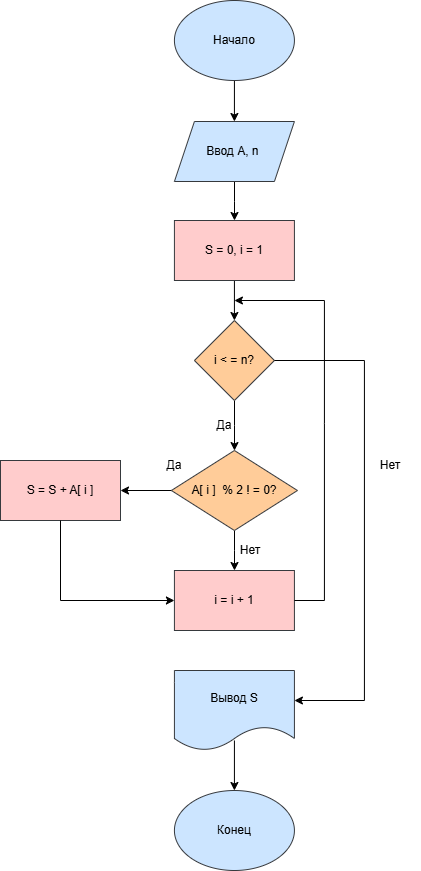

The diagram above was exported from draw.io. Its source (the exported page's mxGraphModel, read from the mxfile embedded in the PNG):
<mxGraphModel dx="1548" dy="918" grid="1" gridSize="10" guides="1" tooltips="1" connect="1" arrows="1" fold="1" page="1" pageScale="1" pageWidth="827" pageHeight="1169" math="0" shadow="0">
  <root>
    <mxCell id="0" />
    <mxCell id="1" parent="0" />
    <mxCell id="TKjIqRgDTSf11VTeetT2-1" edge="1" parent="1" source="TKjIqRgDTSf11VTeetT2-2" style="edgeStyle=orthogonalEdgeStyle;rounded=0;orthogonalLoop=1;jettySize=auto;html=1;" target="TKjIqRgDTSf11VTeetT2-4" value="">
      <mxGeometry relative="1" as="geometry" />
    </mxCell>
    <mxCell id="TKjIqRgDTSf11VTeetT2-2" parent="1" style="ellipse;whiteSpace=wrap;html=1;fillColor=#cce5ff;strokeColor=#36393d;" value="Начало" vertex="1">
      <mxGeometry height="80" width="120" x="543.9200000000001" y="20" as="geometry" />
    </mxCell>
    <mxCell id="TKjIqRgDTSf11VTeetT2-3" edge="1" parent="1" source="TKjIqRgDTSf11VTeetT2-4" style="edgeStyle=orthogonalEdgeStyle;rounded=0;orthogonalLoop=1;jettySize=auto;html=1;" target="TKjIqRgDTSf11VTeetT2-6" value="">
      <mxGeometry relative="1" as="geometry" />
    </mxCell>
    <mxCell id="TKjIqRgDTSf11VTeetT2-4" parent="1" style="shape=parallelogram;perimeter=parallelogramPerimeter;whiteSpace=wrap;html=1;fixedSize=1;fillColor=#cce5ff;strokeColor=#36393d;" value="Ввод А, n&amp;nbsp;" vertex="1">
      <mxGeometry height="60" width="120" x="543.9200000000001" y="141" as="geometry" />
    </mxCell>
    <mxCell id="TKjIqRgDTSf11VTeetT2-5" edge="1" parent="1" source="TKjIqRgDTSf11VTeetT2-6" style="edgeStyle=orthogonalEdgeStyle;rounded=0;orthogonalLoop=1;jettySize=auto;html=1;" target="TKjIqRgDTSf11VTeetT2-8" value="">
      <mxGeometry relative="1" as="geometry" />
    </mxCell>
    <mxCell id="TKjIqRgDTSf11VTeetT2-6" parent="1" style="rounded=0;whiteSpace=wrap;html=1;fillColor=#ffcccc;strokeColor=#36393d;" value="S = 0, i = 1" vertex="1">
      <mxGeometry height="60" width="120" x="543.9200000000001" y="240" as="geometry" />
    </mxCell>
    <mxCell id="TKjIqRgDTSf11VTeetT2-7" edge="1" parent="1" source="TKjIqRgDTSf11VTeetT2-8" style="edgeStyle=orthogonalEdgeStyle;rounded=0;orthogonalLoop=1;jettySize=auto;html=1;" target="TKjIqRgDTSf11VTeetT2-11" value="">
      <mxGeometry relative="1" as="geometry" />
    </mxCell>
    <mxCell id="TKjIqRgDTSf11VTeetT2-8" parent="1" style="rhombus;whiteSpace=wrap;html=1;fillColor=#ffcc99;strokeColor=#36393d;" value="i &amp;lt; = n?" vertex="1">
      <mxGeometry height="80" width="80" x="563.9200000000001" y="340" as="geometry" />
    </mxCell>
    <mxCell id="TKjIqRgDTSf11VTeetT2-9" edge="1" parent="1" source="TKjIqRgDTSf11VTeetT2-11" style="edgeStyle=orthogonalEdgeStyle;rounded=0;orthogonalLoop=1;jettySize=auto;html=1;" target="TKjIqRgDTSf11VTeetT2-12" value="">
      <mxGeometry relative="1" as="geometry" />
    </mxCell>
    <mxCell id="TKjIqRgDTSf11VTeetT2-10" edge="1" parent="1" source="TKjIqRgDTSf11VTeetT2-11" style="edgeStyle=orthogonalEdgeStyle;rounded=0;orthogonalLoop=1;jettySize=auto;html=1;" target="TKjIqRgDTSf11VTeetT2-17" value="">
      <mxGeometry relative="1" as="geometry" />
    </mxCell>
    <mxCell id="TKjIqRgDTSf11VTeetT2-11" parent="1" style="rhombus;whiteSpace=wrap;html=1;fillColor=#ffcc99;strokeColor=#36393d;" value="A[ i ]&amp;nbsp; % 2 ! = 0?" vertex="1">
      <mxGeometry height="80" width="126.08" x="540.88" y="470" as="geometry" />
    </mxCell>
    <mxCell id="TKjIqRgDTSf11VTeetT2-12" parent="1" style="rounded=0;whiteSpace=wrap;html=1;fillColor=#ffcccc;strokeColor=#36393d;" value="i = i + 1" vertex="1">
      <mxGeometry height="60" width="120" x="543.9200000000001" y="590" as="geometry" />
    </mxCell>
    <mxCell id="TKjIqRgDTSf11VTeetT2-13" edge="1" parent="1" style="edgeStyle=orthogonalEdgeStyle;rounded=0;orthogonalLoop=1;jettySize=auto;html=1;" value="">
      <mxGeometry relative="1" as="geometry">
        <mxPoint x="603.9200000000001" y="760" as="sourcePoint" />
        <mxPoint x="603.9200000000001" y="810" as="targetPoint" />
      </mxGeometry>
    </mxCell>
    <mxCell id="TKjIqRgDTSf11VTeetT2-14" parent="1" style="shape=document;whiteSpace=wrap;html=1;boundedLbl=1;fillColor=#cce5ff;strokeColor=#36393d;" value="Вывод S" vertex="1">
      <mxGeometry height="80" width="120" x="543.9200000000001" y="690" as="geometry" />
    </mxCell>
    <mxCell id="TKjIqRgDTSf11VTeetT2-15" parent="1" style="ellipse;whiteSpace=wrap;html=1;fillColor=#cce5ff;strokeColor=#36393d;" value="Конец" vertex="1">
      <mxGeometry height="80" width="120" x="543.9200000000001" y="810" as="geometry" />
    </mxCell>
    <mxCell id="TKjIqRgDTSf11VTeetT2-16" parent="1" style="text;html=1;whiteSpace=wrap;strokeColor=none;fillColor=none;align=center;verticalAlign=middle;rounded=0;" value="Да" vertex="1">
      <mxGeometry height="30" width="60" x="563.9200000000001" y="430" as="geometry" />
    </mxCell>
    <mxCell id="TKjIqRgDTSf11VTeetT2-17" parent="1" style="rounded=0;whiteSpace=wrap;html=1;fillColor=#ffcccc;strokeColor=#36393d;" value="S = S + A[ i ]" vertex="1">
      <mxGeometry height="60" width="120" x="370" y="480" as="geometry" />
    </mxCell>
    <mxCell id="TKjIqRgDTSf11VTeetT2-18" edge="1" parent="1" source="TKjIqRgDTSf11VTeetT2-17" style="endArrow=classic;html=1;rounded=0;entryX=0;entryY=0.5;entryDx=0;entryDy=0;exitX=0.5;exitY=1;exitDx=0;exitDy=0;" target="TKjIqRgDTSf11VTeetT2-12" value="">
      <mxGeometry height="50" relative="1" width="50" as="geometry">
        <Array as="points">
          <mxPoint x="430" y="620" />
        </Array>
        <mxPoint x="43.920000000000016" y="640" as="sourcePoint" />
        <mxPoint x="93.92000000000002" y="590" as="targetPoint" />
      </mxGeometry>
    </mxCell>
    <mxCell id="TKjIqRgDTSf11VTeetT2-20" parent="1" style="text;html=1;whiteSpace=wrap;strokeColor=none;fillColor=none;align=center;verticalAlign=middle;rounded=0;" value="Да" vertex="1">
      <mxGeometry height="30" width="60" x="513.9200000000001" y="470" as="geometry" />
    </mxCell>
    <mxCell id="TKjIqRgDTSf11VTeetT2-21" edge="1" parent="1" source="TKjIqRgDTSf11VTeetT2-12" style="endArrow=classic;html=1;rounded=0;exitX=1;exitY=0.5;exitDx=0;exitDy=0;" value="">
      <mxGeometry height="50" relative="1" width="50" as="geometry">
        <Array as="points">
          <mxPoint x="693.9200000000001" y="620" />
          <mxPoint x="693.9200000000001" y="443" />
          <mxPoint x="693.9200000000001" y="320" />
        </Array>
        <mxPoint x="73.92000000000002" y="500" as="sourcePoint" />
        <mxPoint x="603.9200000000001" y="320" as="targetPoint" />
      </mxGeometry>
    </mxCell>
    <mxCell id="TKjIqRgDTSf11VTeetT2-22" edge="1" parent="1" style="endArrow=classic;html=1;rounded=0;entryX=1;entryY=0.375;entryDx=0;entryDy=0;entryPerimeter=0;" target="TKjIqRgDTSf11VTeetT2-14" value="">
      <mxGeometry height="50" relative="1" width="50" as="geometry">
        <Array as="points">
          <mxPoint x="733.9200000000001" y="380" />
          <mxPoint x="733.9200000000001" y="720" />
        </Array>
        <mxPoint x="643.9200000000001" y="380" as="sourcePoint" />
        <mxPoint x="123.92000000000002" y="450" as="targetPoint" />
      </mxGeometry>
    </mxCell>
    <mxCell id="TKjIqRgDTSf11VTeetT2-23" parent="1" style="text;html=1;whiteSpace=wrap;strokeColor=none;fillColor=none;align=center;verticalAlign=middle;rounded=0;" value="Нет" vertex="1">
      <mxGeometry height="30" width="60" x="730.0000000000001" y="470" as="geometry" />
    </mxCell>
    <mxCell id="TKjIqRgDTSf11VTeetT2-24" parent="1" style="text;html=1;whiteSpace=wrap;strokeColor=none;fillColor=none;align=center;verticalAlign=middle;rounded=0;" value="Нет" vertex="1">
      <mxGeometry height="30" width="60" x="590.0000000000001" y="555" as="geometry" />
    </mxCell>
  </root>
</mxGraphModel>